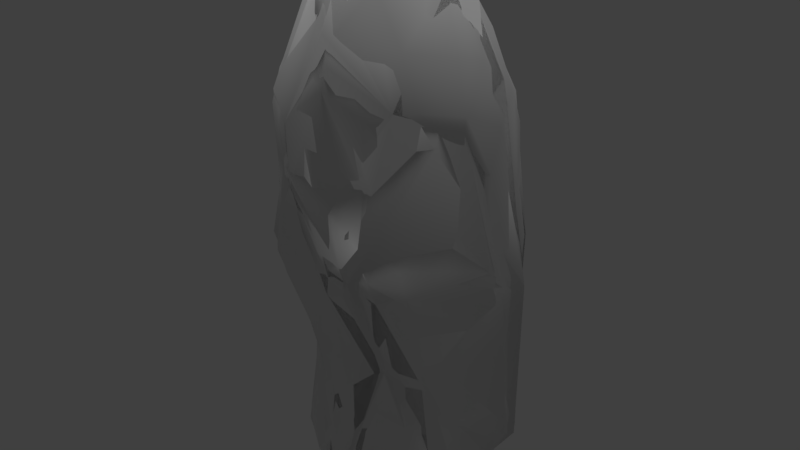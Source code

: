# Source: pacific_rock_tower_1.blend  (saved by Blender 2.78.0; exported with 4.5.12 LTS)
import bpy
from mathutils import Matrix  # noqa: F401  (used for matrix-valued properties, if any)

bpy.ops.wm.read_factory_settings(use_empty=True)
scene = bpy.context.scene
scene.name = 'Scene'

# ---- collections
col_collection_1 = bpy.data.collections.new('Collection 1'); scene.collection.children.link(col_collection_1)

# ---- materials (node trees are filled in below, after node groups)
mat_base_rock_main = bpy.data.materials.new('base_rock_main')
mat_base_rock_main.alpha_threshold = 0.0
mat_base_rock_main.use_transparent_shadow = False
mat_base_rock_main.roughness = 0.5
mat_base_rock_main.specular_intensity = 0.0

# ---- material node trees

# ---- world
world_world = bpy.data.worlds.new('World'); scene.world = world_world
world_world.color = (0.05088, 0.05088, 0.05088)
world_world.use_sun_shadow = False
world_world.sun_shadow_jitter_overblur = 0.0
world_world.cycles.sampling_method = 'MANUAL'

# ---- lights
light_hemi = bpy.data.lights.new('Hemi', 'SUN')
light_hemi.transmission_factor = 0.0
light_hemi.angle = 0.1993
light_hemi.energy = 1.0
light_hemi.shadow_buffer_clip_start = 0.5
light_hemi.shadow_soft_size = 0.1
light_hemi.shadow_cascade_max_distance = 1000.0

# ---- meshes
me_towerone400_004 = bpy.data.meshes.new('towerone400.004')
me_towerone400_004.from_pydata([(0.04904, 1.745, -0.1346), (-0.3282, -1.396, -0.3553), (-1.665, -0.3579, -0.4183), (1.436, 0.8194, -0.02276), (0.6848, 1.384, 5.051), (0.2526, -1.848, 3.377), (-1.748, -0.8859, 2.887), (1.603, 0.5134, 2.507), (0.9914, -0.4676, 6.862), (-0.8764, 1.225, 3.242), (0.4033, 0.2957, -0.8183), (0.08286, -1.659, 6.356), (0.7963, -1.586, 2.96), (-1.13, -0.6821, 1.215), (0.7854, -0.9659, -0.6167), (-0.6674, -1.598, 5.069), (1.411, 0.1613, 5.623), (-0.02266, 1.709, 1.32), (-1.759, 0.8387, -0.1298), (-1.094, -0.6597, 6.564), (-0.1485, 1.267, 5.474), (0.8044, 0.02455, 6.985), (0.4824, -1.265, 1.605), (1.349, -0.2584, -0.4434), (0.5593, -1.373, 4.323), (-1.708, 1.049, 0.1145), (1.417, -0.6427, 5.17), (1.253, 1.101, 3.053), (-1.802, -0.0495, 3.036), (-1.404, 0.2664, 1.105), (-0.8473, 1.301, 1.968), (-1.685, -0.7565, 4.941), (-0.9487, 0.7727, 4.539), (0.02234, -1.202, 7.227), (-0.2637, 1.488, -0.5029), (1.162, -0.8448, -0.2461), (-0.01358, 1.454, 3.912), (-0.6873, -1.546, 4.165), (-0.7671, 1.426, 0.8399), (1.656, -0.01704, 2.832), (-0.3274, -1.215, 0.8474), (-1.661, -0.769, 3.723), (-1.295, -0.3734, -0.6919), (0.1793, 0.5336, 6.712), (-0.484, 0.07463, 6.809), (0.9484, -0.8245, 1.371), (0.838, -1.287, 5.451), (0.1537, -1.44, -0.262), (-0.9117, 0.5153, -0.6996), (0.7002, 1.375, 3.601), (1.603, 0.3055, 0.1827), (-0.007252, -1.643, 2.867)], [], [(32, 31, 19), (14, 10, 23), (37, 6, 51), (43, 21, 4), (34, 0, 3), (30, 38, 29), (1, 40, 13), (19, 44, 32), (30, 36, 17), (34, 48, 18), (39, 50, 3), (12, 51, 22), (29, 2, 13), (6, 29, 13), (10, 14, 1), (15, 37, 11), (26, 7, 16), (25, 34, 18), (17, 7, 3), (18, 2, 25), (18, 48, 42), (19, 31, 11), (16, 8, 26), (50, 10, 3), (5, 12, 24), (17, 0, 38), (17, 38, 30), (46, 24, 26), (7, 26, 39), (7, 17, 27), (30, 9, 36), (2, 42, 1), (15, 11, 31), (16, 4, 21), (28, 32, 9), (44, 19, 33), (11, 33, 19), (21, 33, 8), (46, 33, 11), (41, 6, 37), (25, 29, 38), (29, 25, 2), (14, 47, 1), (24, 12, 39), (24, 11, 37), (38, 0, 25), (43, 20, 44), (20, 32, 44), (37, 51, 5), (18, 42, 2), (6, 13, 51), (0, 34, 25), (20, 43, 4), (7, 27, 16), (22, 47, 35), (33, 46, 8), (45, 23, 50), (23, 45, 35), (21, 8, 16), (13, 2, 1), (11, 24, 46), (37, 15, 41), (17, 36, 49), (0, 17, 3), (47, 22, 40), (40, 1, 47), (22, 51, 13), (29, 28, 30), (30, 28, 9), (34, 10, 48), (49, 4, 27), (39, 26, 24), (21, 43, 44), (50, 23, 10), (41, 28, 6), (50, 39, 45), (12, 22, 45), (12, 45, 39), (28, 29, 6), (22, 35, 45), (5, 51, 12), (16, 27, 4), (35, 14, 23), (47, 14, 35), (32, 20, 36), (9, 32, 36), (42, 48, 10), (1, 42, 10), (3, 7, 39), (4, 49, 36), (41, 15, 31), (24, 37, 5), (26, 8, 46), (17, 49, 27), (3, 10, 34), (4, 36, 20), (13, 40, 22), (32, 28, 31), (31, 28, 41), (21, 44, 33)])
me_towerone400_004.polygons.foreach_set('use_smooth', [True] * 100)
_uv = me_towerone400_004.uv_layers.new(name='geom-towerone400-map1')
_uv.uv.foreach_set('vector', [0.1229, 1.046, 0.4529, 0.9743, 0.5964, 1.241, 0.4781, -0.3499, 0.8238, -0.5491, 0.6557, -0.3162, 0.6069, 0.7963, 0.3411, 0.5982, 0.552, 0.4438, 1.529, 0.9698, 1.361, 1.066, 1.409, 0.4838, 1.035, -0.5845, 1.065, -0.4694, 0.858, -0.2912, -0.1479, 0.5659, -0.2659, 0.3777, 0.04375, 0.3303, 0.2709, -0.1081, 0.3687, 0.1067, 0.244, 0.248, 0.5964, 1.241, 0.3971, 1.347, 0.1229, 1.046, -0.1479, 0.5659, -0.1455, 0.9948, -0.29, 0.6157, -0.4711, 0.1527, -0.322, 0.04096, -0.1667, 0.1504, 0.9453, 0.2742, 0.7642, -0.1839, 0.858, -0.2912, 0.7211, 0.383, 0.552, 0.4438, 0.5865, 0.1841, 0.04375, 0.3303, -0.02806, -0.04767, 0.244, 0.248, 0.3411, 0.5982, 0.04375, 0.3303, 0.244, 0.248, 0.222, -0.4824, 0.3913, -0.3425, 0.2709, -0.1081, 0.6587, 0.9431, 0.6069, 0.7963, 0.8675, 1.117, 1.09, 0.7309, 1.019, 0.1409, 1.246, 0.7404, -0.1595, 0.2328, -0.4711, 0.1527, -0.1667, 0.1504, 1.21, -0.2334, 1.019, 0.1409, 0.858, -0.2912, -0.1667, 0.1504, -0.02806, -0.04767, -0.1595, 0.2328, -0.1667, 0.1504, -0.322, 0.04096, -0.1624, -0.1006, 0.5964, 1.241, 0.4529, 0.9743, 0.8675, 1.117, 1.246, 0.7404, 1.239, 1.058, 1.09, 0.7309, 0.7642, -0.1839, 0.8238, -0.5491, 0.858, -0.2912, 0.6525, 0.528, 0.7211, 0.383, 0.8437, 0.6892, -0.4169, 0.4099, -0.4754, 0.2577, -0.2659, 0.3777, -0.29, 0.6157, -0.2659, 0.3777, -0.1479, 0.5659, 0.9651, 0.856, 0.8437, 0.6892, 1.09, 0.7309, 1.019, 0.1409, 1.09, 0.7309, 0.9453, 0.2742, 1.019, 0.1409, 1.21, -0.2334, 1.159, 0.1976, -0.1479, 0.5659, -0.04688, 0.8084, -0.1455, 0.9948, -0.02806, -0.04767, 0.04479, -0.2132, 0.2709, -0.1081, 0.6587, 0.9431, 0.8675, 1.117, 0.4529, 0.9743, 1.246, 0.7404, 1.409, 0.4838, 1.361, 1.066, 0.1808, 0.6659, 0.1229, 1.046, -0.04688, 0.8084, 0.5568, 1.421, 0.5964, 1.241, 0.7951, 1.494, 0.8675, 1.117, 0.7951, 1.494, 0.5964, 1.241, 0.3309, 1.744, 0.7231, 1.541, 0.4363, 1.842, 0.9651, 0.856, 1.059, 1.195, 0.8675, 1.117, 0.3857, 0.7624, 0.3411, 0.5982, 0.6069, 0.7963, -0.1595, 0.2328, 0.04375, 0.3303, -0.2659, 0.3777, 0.04375, 0.3303, -0.1595, 0.2328, -0.02806, -0.04767, 0.3913, -0.3425, 0.3857, -0.1646, 0.2709, -0.1081, 0.8437, 0.6892, 0.7211, 0.383, 0.9453, 0.2742, 0.8437, 0.6892, 0.8675, 1.117, 0.6069, 0.7963, -0.2659, 0.3777, -0.4754, 0.2577, -0.1595, 0.2328, 0.2427, 1.473, 0.07752, 1.239, 0.3971, 1.347, 0.07752, 1.239, 0.1229, 1.046, 0.3971, 1.347, 0.6069, 0.7963, 0.552, 0.4438, 0.6525, 0.528, -0.1667, 0.1504, -0.1624, -0.1006, -0.02806, -0.04767, 0.3411, 0.5982, 0.244, 0.248, 0.552, 0.4438, -0.4754, 0.2577, -0.4711, 0.1527, -0.1595, 0.2328, 0.07752, 1.239, 0.2427, 1.473, -0.09485, 1.279, 1.019, 0.1409, 1.159, 0.1976, 1.246, 0.7404, 0.5865, 0.1841, 0.3857, -0.1646, 0.5413, -0.2267, 1.059, 1.195, 0.9651, 0.856, 1.239, 1.058, 0.7009, 0.08319, 0.6557, -0.3162, 0.7642, -0.1839, 0.6557, -0.3162, 0.7009, 0.08319, 0.5413, -0.2267, 1.361, 1.066, 1.239, 1.058, 1.246, 0.7404, 0.244, 0.248, -0.02806, -0.04767, 0.2709, -0.1081, 0.8675, 1.117, 0.8437, 0.6892, 0.9651, 0.856, 0.6069, 0.7963, 0.6587, 0.9431, 0.3857, 0.7624, 1.21, -0.2334, 1.443, 0.2751, 1.307, 0.2394, 1.065, -0.4694, 1.21, -0.2334, 0.858, -0.2912, 0.3857, -0.1646, 0.5865, 0.1841, 0.3687, 0.1067, 0.3687, 0.1067, 0.2709, -0.1081, 0.3857, -0.1646, 0.5865, 0.1841, 0.552, 0.4438, 0.244, 0.248, 0.04375, 0.3303, 0.1808, 0.6659, -0.1479, 0.5659, -0.1479, 0.5659, 0.1808, 0.6659, -0.04688, 0.8084, 0.03714, -0.5317, 0.222, -0.4824, 0.02001, -0.3633, 1.307, 0.2394, 1.409, 0.4838, 1.159, 0.1976, 0.9453, 0.2742, 1.09, 0.7309, 0.8437, 0.6892, 0.3309, 1.744, 0.2427, 1.473, 0.5568, 1.421, 0.7642, -0.1839, 0.6557, -0.3162, 0.8238, -0.5491, 0.3857, 0.7624, 0.1808, 0.6659, 0.3411, 0.5982, 0.7642, -0.1839, 0.9453, 0.2742, 0.7009, 0.08319, 0.7211, 0.383, 0.5865, 0.1841, 0.7009, 0.08319, 0.7211, 0.383, 0.7009, 0.08319, 0.9453, 0.2742, 0.1808, 0.6659, 0.04375, 0.3303, 0.3411, 0.5982, 0.5865, 0.1841, 0.5413, -0.2267, 0.7009, 0.08319, 0.6525, 0.528, 0.552, 0.4438, 0.7211, 0.383, 1.246, 0.7404, 1.159, 0.1976, 1.409, 0.4838, 0.5413, -0.2267, 0.4781, -0.3499, 0.6557, -0.3162, 0.3857, -0.1646, 0.4781, -0.3499, 0.5413, -0.2267, 0.1229, 1.046, 0.07752, 1.239, -0.1455, 0.9948, -0.04688, 0.8084, 0.1229, 1.046, -0.1455, 0.9948, 0.04479, -0.2132, 0.02001, -0.3633, 0.222, -0.4824, 0.2709, -0.1081, 0.04479, -0.2132, 0.222, -0.4824, 0.858, -0.2912, 1.019, 0.1409, 0.9453, 0.2742, 1.409, 0.4838, 1.307, 0.2394, 1.443, 0.2751, 0.3857, 0.7624, 0.6587, 0.9431, 0.4529, 0.9743, 0.8437, 0.6892, 0.6069, 0.7963, 0.6525, 0.528, 1.09, 0.7309, 1.239, 1.058, 0.9651, 0.856, 1.21, -0.2334, 1.307, 0.2394, 1.159, 0.1976, 0.858, -0.2912, 0.8238, -0.5491, 1.035, -0.5845, -0.09485, 1.279, -0.1455, 0.9948, 0.07752, 1.239, 0.244, 0.248, 0.3687, 0.1067, 0.5865, 0.1841, 0.1229, 1.046, 0.1808, 0.6659, 0.4529, 0.9743, 0.4529, 0.9743, 0.1808, 0.6659, 0.3857, 0.7624, 0.3309, 1.744, 0.5568, 1.421, 0.7951, 1.494])
me_towerone400_004.materials.append(None)
me_towerone400_004.use_remesh_preserve_volume = False
me_towerone400_004.use_remesh_preserve_attributes = False
me_towerone400_004.use_mirror_vertex_groups = False
me_towerone400_004.update()
me_towerone400_002 = bpy.data.meshes.new('towerone400.002')
me_towerone400_002.from_pydata([(-0.05613, 1.753, -0.2806), (-0.02025, -1.469, -0.3135), (-1.651, -0.2923, -0.5765), (1.611, 0.5295, 0.1026), (0.5002, 1.446, 5.035), (1.095, -0.1339, 6.921), (-0.8405, 1.315, 2.464), (0.4033, 0.2957, -0.8183), (-0.006408, -1.447, 7.11), (1.729, 0.3979, 2.701), (-1.082, -0.7585, 1.336), (1.102, -0.7628, -0.5968), (-0.1559, 1.678, 1.215), (-0.8953, -0.6421, 6.882), (-0.2486, 0.994, 6.098), (0.642, -1.249, 1.666), (1.219, -0.9651, 5.003), (-1.77, 0.9478, -0.046), (-1.893, -0.5866, 2.98), (-1.415, 0.271, 1.08), (-1.623, -0.8417, 5.094), (-0.7395, -1.561, 4.415), (0.5451, -1.834, 3.278)], [], [(14, 20, 13), (21, 18, 22), (14, 5, 4), (6, 12, 19), (6, 4, 12), (0, 2, 17), (19, 2, 10), (18, 19, 10), (7, 11, 1), (16, 9, 5), (12, 9, 3), (13, 20, 8), (21, 8, 20), (18, 14, 6), (17, 19, 12), (19, 17, 2), (16, 8, 21), (12, 0, 17), (3, 11, 7), (18, 10, 22), (15, 1, 11), (8, 16, 5), (3, 15, 11), (10, 2, 1), (0, 12, 3), (15, 22, 10), (19, 18, 6), (0, 7, 2), (16, 22, 9), (5, 14, 13), (3, 9, 15), (22, 15, 9), (5, 9, 4), (6, 14, 4), (1, 2, 7), (18, 21, 20), (16, 21, 22), (12, 4, 9), (3, 7, 0), (10, 1, 15), (14, 18, 20), (5, 13, 8)])
me_towerone400_002.polygons.foreach_set('use_smooth', [True] * 42)
_uv = me_towerone400_002.uv_layers.new(name='geom-towerone400-map1')
_uv.uv.foreach_set('vector', [0.1688, 1.311, 0.4882, 0.9955, 0.5467, 1.289, 0.6212, 0.8366, 0.2856, 0.6274, 0.7062, 0.4826, 1.529, 0.9698, 1.288, 1.027, 1.414, 0.464, -0.1088, 0.6598, -0.3981, 0.4059, 0.03961, 0.3258, -0.1088, 0.6598, -0.09174, 1.257, -0.287, 0.586, -0.4757, 0.2268, -0.07313, -0.05676, -0.1666, 0.1716, 0.03961, 0.3258, -0.009423, -0.09948, 0.2691, 0.2731, 0.2856, 0.6274, 0.03961, 0.3258, 0.2691, 0.2731, 0.222, -0.4824, 0.3913, -0.3425, 0.3271, -0.1338, 1.011, 0.7405, 0.9872, 0.2102, 1.288, 1.027, 1.195, -0.2521, 0.9872, 0.2102, 0.794, -0.2333, 0.5467, 1.289, 0.4882, 0.9955, 0.8094, 1.414, 0.6212, 0.8366, 0.8094, 1.414, 0.4882, 0.9955, 0.2856, 0.6274, 0.1688, 1.311, -0.1088, 0.6598, -0.1666, 0.1716, 0.03961, 0.3258, -0.3981, 0.4059, 0.03961, 0.3258, -0.1666, 0.1716, -0.009423, -0.09948, 1.011, 0.7405, 0.8094, 1.414, 0.6212, 0.8366, -0.3981, 0.4059, -0.4757, 0.2268, -0.1666, 0.1716, 0.794, -0.2333, 0.5385, -0.3168, 0.6859, -0.4811, 0.2856, 0.6274, 0.2691, 0.2731, 0.7062, 0.4826, 0.603, 0.1695, 0.3271, -0.1338, 0.5385, -0.3168, 1.021, 1.176, 1.011, 0.7405, 1.288, 1.027, 0.794, -0.2333, 0.603, 0.1695, 0.5385, -0.3168, 0.2691, 0.2731, -0.009423, -0.09948, 0.3271, -0.1338, 1.054, -0.503, 1.195, -0.2521, 0.794, -0.2333, 0.603, 0.1695, 0.7062, 0.4826, 0.2691, 0.2731, 0.03961, 0.3258, 0.2856, 0.6274, -0.1088, 0.6598, 0.03714, -0.5317, 0.222, -0.4824, -0.009423, -0.09948, 1.011, 0.7405, 0.7062, 0.4826, 0.9872, 0.2102, 0.3896, 1.799, 0.1688, 1.311, 0.582, 1.307, 0.794, -0.2333, 0.9872, 0.2102, 0.603, 0.1695, 0.7062, 0.4826, 0.603, 0.1695, 0.9872, 0.2102, 1.288, 1.027, 0.9872, 0.2102, 1.414, 0.464, -0.1088, 0.6598, 0.1688, 1.311, -0.09174, 1.257, 0.3271, -0.1338, -0.009423, -0.09948, 0.222, -0.4824, 0.2856, 0.6274, 0.6212, 0.8366, 0.4882, 0.9955, 1.011, 0.7405, 0.6212, 0.8366, 0.7062, 0.4826, 1.195, -0.2521, 1.414, 0.464, 0.9872, 0.2102, 0.794, -0.2333, 0.8238, -0.5491, 1.054, -0.503, 0.2691, 0.2731, 0.3271, -0.1338, 0.603, 0.1695, 0.1688, 1.311, 0.2856, 0.6274, 0.4882, 0.9955, 0.3896, 1.799, 0.582, 1.307, 0.8094, 1.414])
me_towerone400_002.materials.append(mat_base_rock_main)
me_towerone400_002.use_remesh_preserve_volume = False
me_towerone400_002.use_remesh_preserve_attributes = False
me_towerone400_002.use_mirror_vertex_groups = False
me_towerone400_002.update()
me_towerone400_001 = bpy.data.meshes.new('towerone400.001')
me_towerone400_001.from_pydata([(-0.202, -1.151, 7.188), (0.1893, 1.719, 0.03614), (-0.3282, -1.396, -0.3553), (-1.732, -0.1357, -0.3678), (1.438, 0.8073, -0.04241), (0.4353, 1.453, 4.985), (0.2526, -1.848, 3.377), (-1.823, -0.6497, 3.01), (1.603, 0.5134, 2.507), (0.9914, -0.4676, 6.862), (-0.8764, 1.225, 3.242), (-1.421, 0.1362, 1.332), (0.4033, 0.2957, -0.8183), (0.171, -1.681, 5.971), (1.597, -0.2128, 3.063), (0.7963, -1.586, 2.96), (-1.113, -0.8499, 1.592), (0.7854, -0.9659, -0.6167), (-0.6674, -1.598, 5.069), (1.411, 0.1613, 5.623), (-0.03184, 1.729, 1.419), (-1.759, 0.8387, -0.1298), (-1.094, -0.6597, 6.564), (-1.71, -0.625, 4.604), (-0.1485, 1.267, 5.474), (0.8044, 0.02455, 6.985), (0.4824, -1.265, 1.605), (1.479, -0.04686, -0.1872), (0.5123, -1.373, 4.364), (-1.344, 1.273, 0.1212), (1.417, -0.6427, 5.17), (1.253, 1.101, 3.053), (-1.802, -0.0495, 3.036), (-1.483, 0.3822, 0.8284), (-0.8473, 1.301, 1.968), (-1.395, -0.6652, -0.3629), (-1.533, -0.9459, 5.129), (0.9274, 1.171, 5.079), (-0.9487, 0.7727, 4.539), (-1.211, -0.5747, 0.9768), (0.2829, -1.073, 7.171), (-1.559, -1.009, 2.697), (-0.2637, 1.488, -0.5029), (-1.734, 0.777, 0.2779), (1.162, -0.8448, -0.2461), (-0.01358, 1.454, 3.912), (-0.6873, -1.546, 4.165), (-0.7671, 1.426, 0.8399), (1.569, 0.2513, 1.719), (-0.5679, 0.4691, 6.207), (-0.113, 1.708, -0.2301), (-0.3274, -1.215, 0.8474), (-1.661, -0.769, 3.723), (-1.295, -0.3734, -0.6919), (0.1793, 0.5336, 6.712), (-0.4105, -0.3261, 6.983), (1.175, -0.2611, -0.6023), (1.383, 0.7502, 0.6435), (0.9484, -0.8245, 1.371), (-0.0112, -1.551, 6.604), (0.838, -1.287, 5.451), (0.1537, -1.44, -0.262), (-0.9117, 0.5153, -0.6996), (0.7002, 1.375, 3.601), (0.6083, -1.683, 3.56), (1.603, 0.3055, 0.1827), (0.1488, 1.556, 0.9296), (-0.007252, -1.643, 2.867)], [], [(38, 23, 22), (17, 12, 56), (46, 41, 67), (54, 25, 37), (42, 50, 4), (34, 47, 33), (2, 51, 39), (29, 21, 43), (49, 55, 54), (22, 49, 38), (34, 45, 20), (42, 62, 21), (36, 22, 23), (48, 65, 57), (15, 67, 26), (33, 3, 39), (7, 11, 16), (12, 17, 2), (18, 46, 13), (37, 63, 5), (30, 8, 19), (29, 42, 21), (66, 8, 57), (21, 3, 43), (21, 62, 53), (22, 36, 59), (0, 40, 25), (19, 9, 30), (65, 12, 4), (6, 15, 64), (50, 47, 1), (66, 1, 47), (20, 47, 34), (60, 28, 30), (8, 30, 14), (8, 20, 31), (33, 11, 34), (34, 10, 45), (3, 35, 39), (35, 53, 2), (59, 18, 13), (18, 59, 36), (19, 37, 25), (32, 38, 10), (16, 41, 7), (55, 22, 0), (59, 0, 22), (25, 40, 9), (60, 40, 13), (52, 41, 46), (1, 57, 4), (43, 33, 47), (33, 43, 3), (17, 61, 2), (56, 27, 44), (64, 15, 14), (28, 13, 46), (47, 50, 29), (54, 24, 49), (24, 38, 49), (46, 67, 6), (47, 20, 66), (52, 7, 41), (53, 35, 3), (21, 53, 3), (22, 55, 49), (27, 56, 12), (65, 4, 57), (39, 16, 11), (41, 16, 67), (50, 42, 29), (37, 5, 54), (24, 54, 5), (8, 31, 19), (26, 61, 44), (40, 59, 13), (40, 60, 9), (58, 27, 65), (27, 58, 44), (25, 9, 19), (47, 29, 43), (39, 35, 2), (13, 28, 60), (46, 18, 52), (20, 45, 63), (1, 66, 57), (61, 26, 51), (51, 2, 61), (59, 40, 0), (26, 67, 16), (11, 32, 34), (34, 32, 10), (42, 12, 62), (63, 37, 31), (14, 30, 28), (28, 64, 14), (25, 54, 55), (65, 27, 12), (52, 32, 7), (65, 48, 58), (15, 26, 58), (15, 58, 48), (32, 11, 7), (8, 66, 20), (26, 44, 58), (6, 67, 15), (19, 31, 37), (44, 17, 56), (61, 17, 44), (38, 24, 45), (10, 38, 45), (53, 62, 12), (2, 53, 12), (50, 1, 4), (57, 8, 48), (5, 63, 45), (36, 23, 52), (52, 18, 36), (28, 46, 6), (6, 64, 28), (30, 9, 60), (20, 63, 31), (39, 11, 33), (4, 12, 42), (5, 45, 24), (51, 16, 39), (16, 51, 26), (14, 48, 8), (15, 48, 14), (38, 32, 23), (23, 32, 52), (25, 55, 0)])
me_towerone400_001.polygons.foreach_set('use_smooth', [True] * 132)
_uv = me_towerone400_001.uv_layers.new(name='geom-towerone400-map1')
_uv.uv.foreach_set('vector', [0.1229, 1.046, 0.3865, 0.9342, 0.5964, 1.241, 0.4781, -0.3499, 0.8238, -0.5491, 0.6285, -0.3439, 0.6069, 0.7963, 0.3771, 0.5552, 0.552, 0.4438, 1.529, 0.9698, 1.361, 1.066, 1.37, 0.5242, 1.035, -0.5845, 1.065, -0.5077, 0.8564, -0.2946, -0.1479, 0.5659, -0.2659, 0.3777, -0.005926, 0.2769, 0.2709, -0.1081, 0.3687, 0.1067, 0.198, 0.202, -0.2403, 0.2578, -0.1667, 0.1504, -0.1048, 0.2158, 0.2897, 1.306, 0.46, 1.371, 0.2427, 1.473, 0.5964, 1.241, 0.2897, 1.306, 0.1229, 1.046, -0.1479, 0.5659, -0.1455, 0.9948, -0.29, 0.6157, -0.4711, 0.1527, -0.322, 0.04096, -0.1667, 0.1504, 0.5083, 1.008, 0.5964, 1.241, 0.3865, 0.9342, 0.8981, 0.06402, 0.7642, -0.1839, 0.9154, -0.1676, 0.7211, 0.383, 0.552, 0.4438, 0.5865, 0.1841, -0.005926, 0.2769, -0.05587, -0.03058, 0.198, 0.202, 0.3078, 0.638, 0.08556, 0.3752, 0.314, 0.318, 0.222, -0.4824, 0.3913, -0.3425, 0.2709, -0.1081, 0.6587, 0.9431, 0.6069, 0.7963, 0.8668, 1.016, 1.37, 0.5242, 1.307, 0.2394, 1.441, 0.451, 1.09, 0.7309, 1.019, 0.1409, 1.246, 0.7404, -0.2403, 0.2578, -0.4711, 0.1527, -0.1667, 0.1504, 1.144, -0.3147, 1.019, 0.1409, 0.9154, -0.1676, -0.1667, 0.1504, -0.05587, -0.03058, -0.1048, 0.2158, -0.1667, 0.1504, -0.322, 0.04096, -0.1624, -0.1006, 0.5964, 1.241, 0.5083, 1.008, 0.8681, 1.189, 0.7965, 1.416, 0.6262, 1.707, 0.3309, 1.744, 1.246, 0.7404, 1.239, 1.058, 1.09, 0.7309, 0.7642, -0.1839, 0.8238, -0.5491, 0.8564, -0.2946, 0.6525, 0.528, 0.7211, 0.383, 0.7851, 0.5509, -0.4655, 0.2242, -0.2659, 0.3777, -0.487, 0.297, -0.4169, 0.4099, -0.487, 0.297, -0.2659, 0.3777, -0.29, 0.6157, -0.2659, 0.3777, -0.1479, 0.5659, 0.9651, 0.856, 0.8467, 0.6964, 1.09, 0.7309, 1.019, 0.1409, 1.09, 0.7309, 0.9569, 0.326, 1.019, 0.1409, 1.224, -0.2158, 1.159, 0.1976, -0.005926, 0.2769, 0.08556, 0.3752, -0.1479, 0.5659, -0.1479, 0.5659, -0.04688, 0.8084, -0.1455, 0.9948, -0.05587, -0.03058, 0.02244, -0.07871, 0.198, 0.202, 0.02244, -0.07871, 0.04479, -0.2132, 0.2709, -0.1081, 0.8681, 1.189, 0.6587, 0.9431, 0.8668, 1.016, 0.6587, 0.9431, 0.8681, 1.189, 0.5083, 1.008, 1.246, 0.7404, 1.37, 0.5242, 1.361, 1.066, 0.1808, 0.6659, 0.1229, 1.046, -0.04688, 0.8084, 0.314, 0.318, 0.3771, 0.5552, 0.3078, 0.638, 0.5568, 1.421, 0.5964, 1.241, 0.7965, 1.416, 0.8681, 1.189, 0.7965, 1.416, 0.5964, 1.241, 0.3309, 1.744, 0.6262, 1.707, 0.4363, 1.842, 0.9651, 0.856, 1.059, 1.195, 0.8668, 1.016, 0.3857, 0.7624, 0.3771, 0.5552, 0.6069, 0.7963, 1.065, -0.4246, 0.9154, -0.1676, 0.8564, -0.2946, -0.1048, 0.2158, -0.005926, 0.2769, -0.2659, 0.3777, -0.005926, 0.2769, -0.1048, 0.2158, -0.05587, -0.03058, 0.3913, -0.3425, 0.3857, -0.1646, 0.2709, -0.1081, 0.6285, -0.3439, 0.6991, -0.2719, 0.5413, -0.2267, 0.7851, 0.5509, 0.7211, 0.383, 0.9569, 0.326, 0.8467, 0.6964, 0.8668, 1.016, 0.6069, 0.7963, -0.2659, 0.3777, -0.4655, 0.2242, -0.2403, 0.2578, 0.2427, 1.473, 0.07752, 1.239, 0.2897, 1.306, 0.07752, 1.239, 0.1229, 1.046, 0.2897, 1.306, 0.6069, 0.7963, 0.552, 0.4438, 0.6525, 0.528, 1.238, -0.389, 1.224, -0.2158, 1.144, -0.3147, 0.3857, 0.7624, 0.3078, 0.638, 0.3771, 0.5552, 0.04479, -0.2132, 0.02851, -0.132, -0.03572, -0.1486, -0.1667, 0.1504, -0.1624, -0.1006, -0.05587, -0.03058, 0.5964, 1.241, 0.46, 1.371, 0.2897, 1.306, 0.6991, -0.2719, 0.6285, -0.3439, 0.6859, -0.4811, 0.7642, -0.1839, 0.8564, -0.2946, 0.9154, -0.1676, 0.198, 0.202, 0.314, 0.318, 0.08556, 0.3752, 0.3771, 0.5552, 0.314, 0.318, 0.552, 0.4438, -0.4655, 0.2242, -0.4711, 0.1527, -0.2403, 0.2578, -0.1686, 1.308, -0.03484, 1.255, 0.2427, 1.473, 0.07752, 1.239, 0.2427, 1.473, -0.03484, 1.255, 1.019, 0.1409, 1.159, 0.1976, 1.246, 0.7404, 0.5865, 0.1841, 0.3857, -0.1646, 0.5413, -0.2267, 1.059, 1.195, 0.8681, 1.189, 0.8668, 1.016, 1.059, 1.195, 0.9651, 0.856, 1.239, 1.058, 0.7009, 0.08319, 0.6991, -0.2719, 0.7642, -0.1839, 0.6991, -0.2719, 0.7009, 0.08319, 0.5413, -0.2267, 1.361, 1.066, 1.239, 1.058, 1.246, 0.7404, -0.2659, 0.3777, -0.2403, 0.2578, -0.1048, 0.2158, 0.198, 0.202, 0.02244, -0.07871, 0.2709, -0.1081, 0.8668, 1.016, 0.8467, 0.6964, 0.9651, 0.856, 0.6069, 0.7963, 0.6587, 0.9431, 0.3857, 0.7624, 1.224, -0.2158, 1.443, 0.2751, 1.307, 0.2394, 1.065, -0.4246, 1.144, -0.3147, 0.9154, -0.1676, 0.3857, -0.1646, 0.5865, 0.1841, 0.3687, 0.1067, 0.3687, 0.1067, 0.2709, -0.1081, 0.3857, -0.1646, 1.024, 1.444, 0.7934, 1.597, 0.7965, 1.416, 0.5865, 0.1841, 0.552, 0.4438, 0.314, 0.318, 0.08556, 0.3752, 0.1808, 0.6659, -0.1479, 0.5659, -0.1479, 0.5659, 0.1808, 0.6659, -0.04688, 0.8084, 0.03714, -0.5317, 0.222, -0.4824, 0.02001, -0.3633, 1.307, 0.2394, 1.37, 0.5242, 1.159, 0.1976, 0.9569, 0.326, 1.09, 0.7309, 0.8467, 0.6964, 0.8467, 0.6964, 0.7851, 0.5509, 0.9569, 0.326, 0.3309, 1.744, 0.2427, 1.473, 0.5568, 1.421, 0.7642, -0.1839, 0.6991, -0.2719, 0.8238, -0.5491, 0.3857, 0.7624, 0.1808, 0.6659, 0.3078, 0.638, 0.7642, -0.1839, 0.8981, 0.06402, 0.7009, 0.08319, 0.7211, 0.383, 0.5865, 0.1841, 0.7009, 0.08319, 0.7211, 0.383, 0.7009, 0.08319, 0.8981, 0.06402, 0.1808, 0.6659, 0.08556, 0.3752, 0.3078, 0.638, 1.019, 0.1409, 1.144, -0.3147, 1.224, -0.2158, 0.5865, 0.1841, 0.5413, -0.2267, 0.7009, 0.08319, 0.6525, 0.528, 0.552, 0.4438, 0.7211, 0.383, 1.246, 0.7404, 1.159, 0.1976, 1.37, 0.5242, 0.5413, -0.2267, 0.4781, -0.3499, 0.6285, -0.3439, 0.3857, -0.1646, 0.4781, -0.3499, 0.5413, -0.2267, 0.1229, 1.046, 0.07752, 1.239, -0.1455, 0.9948, -0.04688, 0.8084, 0.1229, 1.046, -0.1455, 0.9948, 0.04479, -0.2132, 0.02001, -0.3633, 0.222, -0.4824, 0.2709, -0.1081, 0.04479, -0.2132, 0.222, -0.4824, 1.065, -0.5077, 1.065, -0.4246, 0.8564, -0.2946, 0.9154, -0.1676, 1.019, 0.1409, 0.8981, 0.06402, 1.441, 0.451, 1.307, 0.2394, 1.443, 0.2751, 0.5083, 1.008, 0.3865, 0.9342, 0.3857, 0.7624, 0.3857, 0.7624, 0.6587, 0.9431, 0.5083, 1.008, 0.8467, 0.6964, 0.6069, 0.7963, 0.6525, 0.528, 0.6525, 0.528, 0.7851, 0.5509, 0.8467, 0.6964, 1.09, 0.7309, 1.239, 1.058, 0.9651, 0.856, 1.224, -0.2158, 1.307, 0.2394, 1.159, 0.1976, 0.198, 0.202, 0.08556, 0.3752, -0.005926, 0.2769, 0.8564, -0.2946, 0.8238, -0.5491, 1.035, -0.5845, -0.03484, 1.255, -0.1455, 0.9948, 0.07752, 1.239, 0.3687, 0.1067, 0.314, 0.318, 0.198, 0.202, 0.314, 0.318, 0.3687, 0.1067, 0.5865, 0.1841, 0.9569, 0.326, 0.8981, 0.06402, 1.019, 0.1409, 0.7211, 0.383, 0.8981, 0.06402, 0.9569, 0.326, 0.1229, 1.046, 0.1808, 0.6659, 0.3865, 0.9342, 0.3865, 0.9342, 0.1808, 0.6659, 0.3857, 0.7624, 0.3309, 1.744, 0.5568, 1.421, 0.7965, 1.416])
me_towerone400_001.materials.append(mat_base_rock_main)
me_towerone400_001.use_remesh_preserve_volume = False
me_towerone400_001.use_remesh_preserve_attributes = False
me_towerone400_001.use_mirror_vertex_groups = False
me_towerone400_001.update()
me_towerone400 = bpy.data.meshes.new('towerone400')
me_towerone400.from_pydata([(-0.2696, -1.206, 7.101), (0.07591, 1.721, 0.119), (-0.1757, -1.412, -0.3201), (-1.648, -0.2586, -0.4332), (1.552, 0.6122, 0.1209), (0.2555, 1.415, 5.14), (0.02541, -1.797, 3.523), (-1.768, -0.7548, 3.129), (1.533, 0.5696, 2.622), (0.9633, -0.451, 6.877), (-1.007, 1.114, 2.954), (-1.448, -0.005514, 1.492), (0.2356, 0.6609, -0.772), (0.08524, -1.702, 5.672), (1.577, -0.2388, 3.14), (0.8724, -1.444, 2.793), (-0.9846, -0.9281, 1.597), (0.8793, -0.9059, -0.5983), (-0.8917, -1.489, 4.917), (1.323, 0.5083, 5.372), (-0.02989, 1.723, 1.427), (-1.766, 0.7307, -0.1521), (-1.114, -0.6085, 6.424), (-1.674, -0.4817, 4.572), (-0.1482, 1.107, 5.769), (0.6649, 0.02326, 7.027), (0.5845, -1.209, 1.583), (1.401, -0.02857, -0.2701), (0.4288, -1.39, 4.402), (-0.4235, 1.56, -0.3285), (-1.295, 1.283, 0.2508), (1.411, -0.6422, 5.033), (1.066, 1.252, 3.042), (-1.799, -0.1094, 2.906), (-0.4869, 0.1649, -0.7544), (-1.503, 0.2742, 0.7502), (-0.9971, 1.145, 2.17), (0.4951, 1.457, 4.404), (-1.364, -0.663, -0.411), (-0.01821, -1.479, 6.801), (-1.494, -1.015, 4.962), (0.7457, 1.277, 5.111), (-1.244, 0.3823, 4.46), (-1.059, -0.7543, 1.149), (0.9071, 0.0358, 6.816), (-0.7003, -1.005, 6.817), (0.447, -0.9016, 7.12), (-1.493, -1.067, 2.828), (-0.2783, 1.047, -0.6746), (1.175, 1.014, -0.07282), (-1.702, 0.8742, 0.2149), (0.9706, -0.985, -0.287), (0.02967, 1.454, 4.578), (1.417, -0.2544, -0.171), (-1.746, 0.1636, 0.01462), (0.6803, -1.671, 3.238), (-0.2742, -1.544, 4.176), (-0.4256, 1.53, 0.8179), (1.548, 0.08039, 1.945), (1.645, 0.1942, 2.856), (-0.711, 0.5347, 5.823), (0.2162, -1.784, 3.129), (0.008533, 1.532, 2.881), (0.06915, 1.654, -0.2153), (-0.7452, 1.282, 3.31), (-0.2691, -1.342, 0.3097), (0.08668, 1.688, 1.302), (-1.603, -0.8443, 3.653), (-1.34, -0.266, -0.6608), (1.372, 0.8853, 3.162), (-0.4895, 1.416, 2.514), (0.0788, 0.3134, 6.844), (-0.575, -0.3933, 6.899), (1.199, -0.3275, -0.5601), (1.474, 0.6168, 0.6137), (0.5493, 0.05144, -0.7617), (-1.642, 1.01, -0.05177), (-1.328, -0.3178, 1.121), (-1.419, -0.9285, 2.282), (-0.3584, 1.669, -0.0424), (0.2451, 1.027, 5.955), (1.483, 0.04115, 5.045), (-1.617, -0.03323, 3.862), (0.3687, -1.293, -0.4147), (0.1365, -1.602, 6.299), (1.26, -0.5801, 6.061), (1.126, -0.5837, 0.8387), (-0.4897, -1.255, 6.343), (1.438, -0.6325, 5.369), (1.34, -0.1865, 5.956), (-0.9456, 1.293, 0.8259), (-0.7307, -1.161, -0.3283), (0.5605, -1.475, 5.332), (-0.2689, 1.254, 5.161), (-0.8835, -1.45, 4.352), (0.3534, 1.539, 2.104), (0.4505, -1.129, 6.887), (0.871, 1.116, 0.6527), (-1.717, -0.6784, 4.284), (0.5143, -1.262, 0.9679), (0.1423, -1.418, 0.08853), (-1.281, 0.7769, 0.9033), (-0.1396, -1.057, 7.21), (-1.009, -0.2619, -0.7544), (1.497, 0.4831, 1.708), (-0.1985, -1.165, 1.642), (-0.7971, -0.9438, -0.54), (1.417, 0.6447, -0.09349), (-1.604, 0.2684, 2.58), (-1.041, 0.2238, -0.7067), (0.9532, 1.185, 3.739), (0.6737, -1.646, 3.02), (-1.674, -0.469, 3.749), (0.9828, -0.9234, 3.85), (1.495, -0.1602, 4.472), (0.5654, -1.646, 3.701), (-0.2151, -0.3209, 7.029), (1.523, 0.1353, 0.03286), (-0.9649, 0.9994, 3.61), (-1.83, -0.4098, 2.877), (-0.8455, 0.7626, 5.045), (1.606, 0.2657, 0.8101), (0.9379, -0.9462, 1.811), (-1.274, 0.6057, 1.686), (-1.158, -0.641, 0.7367), (-1.466, -0.8775, 5.418), (0.1488, 1.556, 0.9296), (-1.362, 0.8827, -0.3218), (0.9455, -0.9703, 0.7104), (0.3812, -1.806, 3.457), (0.8724, 1.081, 1.739), (-1.304, -0.5452, -0.6061), (-0.1983, -0.7876, -0.5312), (0.01713, -1.637, 2.842), (1.146, 0.9743, 4.751), (1.414, 0.5821, 4.01), (1.05, -0.8422, -0.4659), (-0.4167, -1.624, 5.324), (-0.4349, 1.188, 4.38), (-1.571, 0.2517, 3.319), (-0.1734, 1.491, -0.4592), (-0.1436, -1.495, 6.582), (-1.653, -0.6991, 4.8), (-1.445, -0.5893, 5.553), (0.06216, 0.3081, -0.8257), (1.375, -0.5177, 4.667), (-0.4328, 0.355, 6.457), (0.7066, 1.413, 0.02755), (1.305, 0.7874, 1.487), (-1.336, -0.6824, -0.05345), (-1.639, -0.9221, 2.784), (0.7983, 0.3199, -0.5941), (-1.72, 0.5923, 0.3644), (-0.7639, -0.7397, 6.854), (0.581, 1.403, 3.696), (0.9285, -1.285, 3.361), (0.1155, 1.479, 3.512), (0.07627, -1.186, 7.144), (0.6995, 1.362, 2.1), (-1.79, -0.1419, 3.22), (-1.434, -1.023, 4.282), (-0.9295, 0.7837, -0.5754), (-1.1, 1.367, 0.0176), (-1.408, -0.1631, 0.7533), (-1.749, 0.4448, -0.2981), (-0.8708, 0.8829, 4.092), (-1.616, 0.01305, 2.172), (-0.1186, -1.536, 4.643), (1.18, -0.7982, -0.01228), (0.5689, -1.089, -0.568), (-1.292, -0.4835, 1.522), (1.027, -0.1698, -0.6667), (-0.1302, 1.667, 1.963), (-1.352, -1.045, 2.418), (1.35, 0.8917, 0.2245), (1.024, 0.431, 6.154), (-0.2004, 1.396, 3.968), (0.1079, -1.626, 3.949), (1.017, -1.244, 2.965), (0.7956, -1.064, 6.132), (0.5584, 1.446, 2.938), (-0.602, 1.335, -0.4352), (1.255, 0.8963, 3.807), (-1.423, 0.2226, 1.131), (0.06346, 1.184, -0.6072), (0.1992, -0.8561, 7.188), (-0.01015, 1.378, 5.172), (-0.5889, -1.069, 1.169), (1.598, -0.05262, 2.541), (-0.9764, 1.163, 1.473), (-1.119, 1.127, -0.2688), (1.058, -1.085, 5.458), (-0.2917, -1.219, 0.8227), (-0.1524, -1.632, 5.841), (-0.5799, 1.459, 2.02), (-0.4559, -1.575, 3.554), (0.7799, 0.9443, -0.4145), (1.203, 1.039, 2.637), (-1.626, -0.3355, 4.407), (0.09141, -1.321, 0.6649), (0.3368, -1.358, -0.1443), (-0.2291, 1.696, -0.1755), (0.2001, -0.3233, 7.057)], [], [(120, 23, 143), (92, 28, 113), (17, 75, 171), (94, 47, 133), (80, 175, 41), (184, 63, 196), (189, 90, 101), (154, 32, 180), (86, 122, 26), (133, 105, 26), (91, 65, 124), (30, 76, 50), (97, 130, 148), (122, 86, 121), (92, 191, 179), (146, 72, 71), (143, 60, 120), (70, 62, 172), (166, 33, 108), (173, 133, 47), (131, 103, 106), (181, 161, 190), (157, 39, 96), (125, 143, 142), (104, 121, 74), (88, 81, 89), (111, 133, 26), (155, 113, 28), (35, 54, 163), (119, 11, 170), (26, 105, 199), (75, 169, 132), (137, 167, 13), (137, 193, 87), (134, 110, 37), (114, 59, 81), (162, 29, 190), (126, 130, 97), (21, 54, 152), (127, 161, 68), (22, 125, 87), (102, 116, 72), (159, 82, 139), (160, 98, 67), (80, 24, 71), (93, 138, 120), (102, 185, 202), (89, 85, 88), (200, 99, 100), (128, 168, 53), (117, 151, 107), (121, 117, 4), (129, 55, 115), (6, 56, 94), (79, 57, 1), (63, 184, 140), (126, 1, 57), (172, 57, 194), (92, 113, 145), (59, 114, 14), (130, 66, 158), (8, 69, 135), (78, 150, 119), (112, 82, 159), (132, 144, 75), (140, 184, 48), (35, 123, 36), (77, 11, 183), (33, 139, 108), (70, 64, 62), (37, 5, 41), (176, 156, 64), (3, 149, 163), (38, 131, 106), (84, 92, 179), (87, 193, 84), (94, 160, 67), (18, 87, 125), (135, 182, 134), (19, 41, 175), (82, 165, 118), (118, 165, 138), (192, 187, 43), (170, 78, 119), (9, 44, 25), (80, 25, 44), (72, 153, 102), (141, 0, 45), (202, 185, 9), (179, 96, 84), (67, 47, 94), (173, 47, 150), (144, 48, 12), (109, 103, 68), (12, 196, 107), (147, 97, 174), (50, 101, 90), (35, 152, 54), (168, 136, 53), (169, 83, 2), (52, 5, 37), (186, 52, 93), (86, 117, 121), (73, 53, 136), (163, 54, 3), (54, 164, 3), (155, 178, 14), (111, 26, 15), (28, 13, 167), (129, 177, 56), (194, 57, 90), (57, 79, 162), (14, 188, 59), (14, 178, 188), (104, 148, 8), (8, 135, 59), (71, 24, 146), (93, 120, 60), (94, 195, 6), (111, 129, 61), (180, 156, 154), (156, 52, 154), (63, 1, 147), (79, 1, 63), (10, 64, 36), (118, 139, 82), (2, 65, 91), (200, 100, 2), (158, 66, 95), (57, 20, 126), (119, 7, 112), (67, 7, 47), (131, 38, 3), (127, 68, 3), (32, 154, 110), (32, 69, 197), (90, 189, 194), (36, 64, 70), (80, 71, 25), (72, 116, 71), (72, 22, 153), (22, 72, 146), (27, 171, 75), (53, 73, 27), (74, 174, 97), (121, 4, 74), (107, 151, 12), (144, 12, 75), (3, 164, 127), (21, 50, 76), (77, 170, 11), (149, 124, 163), (16, 78, 170), (173, 16, 133), (201, 63, 140), (79, 29, 162), (41, 5, 80), (24, 80, 5), (59, 135, 81), (89, 81, 19), (198, 112, 98), (198, 23, 42), (136, 51, 83), (99, 200, 51), (96, 39, 84), (141, 87, 84), (96, 179, 9), (89, 9, 85), (86, 53, 117), (53, 86, 128), (87, 141, 45), (45, 22, 87), (145, 14, 114), (31, 191, 92), (175, 89, 19), (44, 9, 89), (90, 30, 50), (30, 90, 57), (106, 91, 38), (124, 149, 91), (92, 84, 13), (13, 28, 92), (24, 93, 60), (24, 186, 93), (94, 56, 137), (94, 18, 160), (172, 62, 180), (95, 66, 20), (96, 9, 46), (96, 46, 157), (1, 126, 97), (97, 147, 1), (142, 98, 160), (98, 23, 198), (99, 51, 128), (199, 99, 26), (199, 105, 192), (65, 2, 100), (101, 152, 35), (101, 35, 189), (39, 157, 0), (45, 0, 102), (106, 103, 34), (34, 103, 109), (59, 58, 104), (8, 59, 104), (105, 133, 16), (105, 187, 192), (106, 34, 132), (2, 91, 106), (117, 107, 4), (4, 107, 49), (123, 108, 36), (36, 108, 10), (48, 144, 109), (161, 181, 48), (110, 134, 182), (182, 32, 110), (55, 111, 15), (129, 111, 55), (98, 112, 67), (112, 7, 67), (14, 145, 113), (113, 155, 14), (114, 88, 31), (88, 114, 81), (28, 115, 155), (115, 177, 129), (25, 71, 116), (9, 25, 202), (53, 27, 117), (117, 27, 151), (64, 10, 118), (138, 64, 118), (112, 159, 119), (119, 33, 166), (42, 23, 120), (165, 120, 138), (58, 121, 104), (121, 58, 122), (15, 26, 122), (178, 122, 58), (183, 11, 123), (166, 11, 119), (124, 43, 77), (65, 43, 124), (142, 40, 125), (125, 40, 18), (130, 126, 66), (20, 66, 126), (127, 164, 76), (190, 76, 162), (26, 128, 86), (128, 26, 99), (56, 6, 129), (61, 129, 6), (197, 69, 8), (8, 148, 130), (3, 68, 131), (68, 103, 131), (2, 132, 169), (106, 132, 2), (133, 195, 94), (61, 133, 111), (37, 41, 134), (134, 41, 19), (19, 135, 134), (19, 81, 135), (136, 17, 73), (83, 17, 136), (87, 18, 137), (94, 137, 18), (138, 93, 52), (64, 138, 176), (10, 108, 139), (118, 10, 139), (48, 181, 140), (140, 29, 201), (39, 141, 84), (39, 0, 141), (98, 142, 23), (23, 142, 143), (22, 60, 143), (22, 143, 125), (34, 109, 144), (132, 34, 144), (92, 145, 31), (114, 31, 145), (22, 146, 60), (60, 146, 24), (174, 49, 147), (63, 147, 49), (148, 74, 97), (74, 148, 104), (149, 38, 91), (3, 38, 149), (119, 150, 7), (7, 150, 47), (151, 27, 75), (75, 12, 151), (152, 50, 21), (152, 101, 50), (153, 22, 45), (102, 153, 45), (154, 37, 110), (37, 154, 52), (115, 55, 155), (178, 155, 55), (62, 156, 180), (156, 62, 64), (102, 157, 46), (157, 102, 0), (197, 158, 32), (32, 158, 95), (159, 33, 119), (33, 159, 139), (40, 142, 160), (160, 18, 40), (161, 109, 68), (109, 161, 48), (162, 76, 30), (162, 30, 57), (35, 163, 77), (77, 163, 124), (21, 76, 164), (54, 21, 164), (42, 165, 82), (42, 120, 165), (11, 166, 123), (108, 123, 166), (137, 56, 167), (167, 56, 28), (128, 51, 168), (136, 168, 51), (83, 169, 17), (169, 75, 17), (170, 77, 43), (43, 16, 170), (171, 73, 17), (73, 171, 27), (57, 172, 20), (20, 172, 95), (150, 78, 173), (78, 16, 173), (174, 74, 4), (49, 174, 4), (89, 175, 44), (44, 175, 80), (176, 52, 156), (138, 52, 176), (28, 56, 177), (177, 115, 28), (178, 15, 122), (55, 15, 178), (85, 9, 179), (88, 85, 179), (172, 180, 95), (95, 180, 32), (29, 181, 190), (181, 29, 140), (135, 69, 182), (69, 32, 182), (123, 35, 183), (77, 183, 35), (184, 12, 48), (196, 12, 184), (46, 185, 102), (185, 46, 9), (5, 186, 24), (5, 52, 186), (187, 16, 43), (16, 187, 105), (188, 58, 59), (178, 58, 188), (189, 36, 194), (36, 189, 35), (190, 127, 76), (190, 161, 127), (179, 191, 88), (31, 88, 191), (192, 43, 65), (192, 65, 100), (193, 137, 13), (84, 193, 13), (70, 194, 36), (172, 194, 70), (61, 6, 195), (195, 133, 61), (196, 49, 107), (49, 196, 63), (130, 197, 8), (158, 197, 130), (42, 82, 198), (198, 82, 112), (99, 199, 100), (100, 199, 192), (51, 200, 83), (2, 83, 200), (29, 79, 201), (63, 201, 79), (116, 202, 25), (202, 116, 102)])
me_towerone400.polygons.foreach_set('use_smooth', [True] * 402)
_uv = me_towerone400.uv_layers.new(name='geom-towerone400-map1')
_uv.uv.foreach_set('vector', [0.1787, 1.114, 0.3494, 0.9702, 0.4579, 1.119, 0.9077, 0.8697, 0.8398, 0.7119, 0.9165, 0.5413, 0.4781, -0.3499, 0.6994, -0.4971, 0.6458, -0.3841, 0.5702, 0.8169, 0.4209, 0.5679, 0.5511, 0.4363, 1.527, 0.7531, 1.369, 0.8307, 1.404, 0.5277, 0.9814, -0.5917, 1.065, -0.5077, 0.9106, -0.451, -0.1306, 0.48, -0.2199, 0.3797, -0.08914, 0.3413, 1.334, 0.2523, 1.197, 0.1746, 1.271, 0.1073, 0.6881, -0.02172, 0.7104, 0.1611, 0.6052, 0.1778, 0.5511, 0.4363, 0.4847, 0.2463, 0.6052, 0.1778, 0.2035, -0.06902, 0.3292, 0.003313, 0.1923, 0.1406, -0.2284, 0.2657, -0.1835, 0.1785, -0.1292, 0.2191, 1.022, -0.2355, 1.074, -0.05345, 0.9794, -0.04094, 0.7104, 0.1611, 0.6881, -0.02172, 0.821, -0.08481, 0.9077, 0.8697, 1.019, 0.8434, 1.047, 0.9843, 0.3039, 1.355, 0.46, 1.371, 0.2913, 1.502, 0.4579, 1.119, 0.2704, 1.239, 0.1787, 1.114, -0.1715, 0.698, -0.243, 0.7864, -0.29, 0.6157, 0.1378, 0.5088, 0.1862, 0.64, 0.08951, 0.6074, 0.3788, 0.4658, 0.5511, 0.4363, 0.4209, 0.5679, 0.04244, -0.1771, 0.0913, -0.2417, 0.1671, -0.1329, -0.4064, 0.1187, -0.322, 0.04096, -0.2908, 0.1459, 0.9991, 1.263, 0.8983, 1.201, 1.047, 1.125, 0.5219, 1.066, 0.4579, 1.119, 0.4185, 0.981, 0.9244, 0.03227, 0.821, -0.08481, 0.8888, -0.1507, 1.116, 0.7711, 1.181, 0.6463, 1.24, 0.8448, 0.6851, 0.4057, 0.5511, 0.4363, 0.6052, 0.1778, 0.8345, 0.4537, 0.9165, 0.5413, 0.8398, 0.7119, 0.0172, 0.259, -0.03187, 0.08836, 0.101, 0.196, 0.2545, 0.6104, 0.1276, 0.3863, 0.2259, 0.3506, 0.6052, 0.1778, 0.4847, 0.2463, 0.4401, 0.04386, 0.2689, -0.4945, 0.3569, -0.3018, 0.2433, -0.2324, 0.7187, 0.9495, 0.7434, 0.8094, 0.8351, 0.9628, 0.7187, 0.9495, 0.794, 1.03, 0.7209, 1.159, 1.293, 0.5163, 1.263, 0.3071, 1.382, 0.3789, 1.09, 0.5565, 0.9957, 0.2475, 1.181, 0.6463, -0.2879, 0.2261, -0.4179, 0.1718, -0.2908, 0.1459, 1.144, -0.3147, 1.074, -0.05345, 1.022, -0.2355, -0.1299, 0.1318, -0.03187, 0.08836, -0.06238, 0.2101, -0.2258, 0.1141, -0.322, 0.04096, -0.1624, -0.1006, 0.5646, 1.218, 0.5219, 1.066, 0.7209, 1.159, 0.7602, 1.473, 0.528, 1.48, 0.585, 1.364, 0.2214, 0.708, 0.2227, 0.8406, 0.1314, 0.7558, 0.4645, 0.8471, 0.3799, 0.8747, 0.4059, 0.7356, 0.06942, 1.367, 0.1267, 1.296, 0.2913, 1.502, 0.0687, 1.177, -0.001461, 1.042, 0.1787, 1.114, 0.7602, 1.473, 0.6919, 1.612, 0.5001, 1.615, 1.24, 0.8448, 1.162, 0.9074, 1.116, 0.7711, 0.4147, -0.15, 0.5428, 0.06056, 0.398, -0.07766, 0.6044, -0.02009, 0.5834, -0.1792, 0.6649, -0.2341, 0.7471, -0.2137, 0.7689, -0.4455, 0.8145, -0.3059, 0.821, -0.08481, 0.7471, -0.2137, 0.8332, -0.2382, 0.7038, 0.5371, 0.7337, 0.4557, 0.7775, 0.5658, 0.6495, 0.5842, 0.6642, 0.7449, 0.5702, 0.8169, -0.4043, 0.2534, -0.3409, 0.3745, -0.487, 0.297, 1.065, -0.5077, 0.9814, -0.5917, 1.051, -0.5824, -0.4169, 0.4099, -0.487, 0.297, -0.3409, 0.3745, -0.29, 0.6157, -0.3409, 0.3745, -0.2016, 0.59, 0.9077, 0.8697, 0.9165, 0.5413, 1.03, 0.6272, 0.9957, 0.2475, 1.09, 0.5565, 0.9637, 0.3418, 1.074, -0.05345, 1.185, -0.235, 1.16, -0.0239, 1.028, 0.1709, 1.125, 0.2457, 1.149, 0.4312, 0.3246, 0.4557, 0.3566, 0.5685, 0.2545, 0.6104, 0.3141, 0.7862, 0.2227, 0.8406, 0.2214, 0.708, 0.2433, -0.2324, 0.1836, -0.4194, 0.2689, -0.4945, 0.03098, -0.5952, 0.09818, -0.5439, 0.07912, -0.4732, 0.0172, 0.259, -0.004767, 0.4678, -0.09066, 0.5941, 0.1627, 0.269, 0.1276, 0.3863, 0.05427, 0.3324, 0.1862, 0.64, 0.1314, 0.7558, 0.08951, 0.6074, -0.1715, 0.698, -0.07738, 0.8232, -0.243, 0.7864, 1.382, 0.3789, 1.462, 0.477, 1.404, 0.5277, -0.09615, 0.9845, -0.1915, 0.9258, -0.07738, 0.8232, -0.06306, -0.0662, 0.0747, 0.00439, 0.101, 0.196, 0.01484, -0.09079, 0.04244, -0.1771, 0.1671, -0.1329, 0.9013, 1.074, 0.9077, 0.8697, 1.047, 0.9843, 0.7209, 1.159, 0.794, 1.03, 0.9013, 1.074, 0.5702, 0.8169, 0.4645, 0.8471, 0.4059, 0.7356, 0.6135, 0.9278, 0.7209, 1.159, 0.5219, 1.066, 1.149, 0.4312, 1.197, 0.3593, 1.293, 0.5163, 1.291, 0.6701, 1.404, 0.5277, 1.369, 0.8307, 0.2227, 0.8406, 0.06462, 0.9545, 0.01458, 0.8607, 0.01458, 0.8607, 0.06462, 0.9545, -0.001461, 1.042, 0.3782, 0.1005, 0.3651, 0.1944, 0.2597, 0.2256, 0.2259, 0.3506, 0.3246, 0.4557, 0.2545, 0.6104, 0.4363, 1.842, 0.337, 1.816, 0.3218, 1.711, 1.527, 0.7531, 1.379, 1.092, 1.319, 1.042, 0.585, 1.364, 0.6402, 1.314, 0.7602, 1.473, 0.8375, 1.172, 0.8358, 1.353, 0.7018, 1.295, 0.5001, 1.615, 0.6919, 1.612, 0.4363, 1.842, 1.047, 0.9843, 1.047, 1.125, 0.9013, 1.074, 0.4059, 0.7356, 0.4209, 0.5679, 0.5702, 0.8169, 0.3788, 0.4658, 0.4209, 0.5679, 0.3566, 0.5685, 0.1836, -0.4194, 0.07912, -0.4732, 0.1839, -0.5404, 0.0418, -0.3171, 0.0913, -0.2417, 0.02212, -0.2168, 0.9121, -0.601, 0.9106, -0.451, 0.8145, -0.3059, 0.9928, -0.3798, 1.022, -0.2355, 0.9098, -0.2572, -0.1292, 0.2191, -0.08914, 0.3413, -0.2199, 0.3797, 0.0172, 0.259, -0.06238, 0.2101, -0.03187, 0.08836, 0.5834, -0.1792, 0.52, -0.2916, 0.6649, -0.2341, 0.3569, -0.3018, 0.3695, -0.2325, 0.3023, -0.1255, 1.492, 0.3849, 1.462, 0.477, 1.382, 0.3789, 0.01376, 1.216, -0.09558, 1.121, 0.0687, 1.177, 0.6881, -0.02172, 0.7471, -0.2137, 0.821, -0.08481, 0.6214, -0.3274, 0.6649, -0.2341, 0.52, -0.2916, 0.101, 0.196, -0.03187, 0.08836, -0.06306, -0.0662, -0.03187, 0.08836, -0.1161, 0.0629, -0.06306, -0.0662, 0.8345, 0.4537, 0.7947, 0.3522, 0.9637, 0.3418, 0.6851, 0.4057, 0.6052, 0.1778, 0.7241, 0.3401, 0.8398, 0.7119, 0.8351, 0.9628, 0.7434, 0.8094, 0.7038, 0.5371, 0.7188, 0.6624, 0.6642, 0.7449, -0.2016, 0.59, -0.3409, 0.3745, -0.2199, 0.3797, -0.3409, 0.3745, -0.4043, 0.2534, -0.2879, 0.2261, 0.9637, 0.3418, 0.9116, 0.2205, 0.9957, 0.2475, 0.9637, 0.3418, 0.7947, 0.3522, 0.9116, 0.2205, 0.9244, 0.03227, 0.9794, -0.04094, 1.028, 0.1709, 1.028, 0.1709, 1.149, 0.4312, 0.9957, 0.2475, 0.2913, 1.502, 0.1267, 1.296, 0.3039, 1.355, 0.0687, 1.177, 0.1787, 1.114, 0.2704, 1.239, 0.5702, 0.8169, 0.5745, 0.6219, 0.6495, 0.5842, 0.6851, 0.4057, 0.7038, 0.5371, 0.6245, 0.4827, 1.271, 0.1073, 1.392, 0.18, 1.334, 0.2523, 1.392, 0.18, 1.492, 0.3849, 1.334, 0.2523, 1.065, -0.5077, 1.079, -0.433, 0.9928, -0.3798, -0.4043, 0.2534, -0.487, 0.297, -0.501, 0.2224, -0.03282, 0.7311, -0.07738, 0.8232, -0.09066, 0.5941, 0.01458, 0.8607, 0.1314, 0.7558, 0.2227, 0.8406, 0.3023, -0.1255, 0.3292, 0.003313, 0.2035, -0.06902, 0.4147, -0.15, 0.398, -0.07766, 0.3023, -0.1255, 1.16, -0.0239, 1.185, -0.235, 1.226, -0.05948, 1.238, -0.389, 1.229, -0.2286, 1.144, -0.3147, 0.2545, 0.6104, 0.3396, 0.6544, 0.3141, 0.7862, 0.4059, 0.7356, 0.3396, 0.6544, 0.4209, 0.5679, 0.04244, -0.1771, 0.02851, -0.132, -0.03572, -0.1486, -0.2258, 0.1141, -0.1624, -0.1006, -0.06306, -0.0662, 1.197, 0.1746, 1.334, 0.2523, 1.263, 0.3071, 1.197, 0.1746, 1.125, 0.2457, 1.116, 0.1212, -0.2199, 0.3797, -0.1306, 0.48, -0.2016, 0.59, -0.09066, 0.5941, -0.07738, 0.8232, -0.1715, 0.698, 1.527, 0.7531, 1.53, 1.031, 1.379, 1.092, 0.585, 1.364, 0.528, 1.48, 0.2913, 1.502, 0.585, 1.364, 0.5502, 1.203, 0.6402, 1.314, 0.5646, 1.218, 0.46, 1.371, 0.3039, 1.355, 0.7089, -0.2828, 0.6458, -0.3841, 0.6859, -0.4811, 0.6649, -0.2341, 0.6214, -0.3274, 0.7089, -0.2828, 0.8888, -0.1507, 0.9098, -0.2572, 1.022, -0.2355, 0.821, -0.08481, 0.8332, -0.2382, 0.8888, -0.1507, 0.8145, -0.3059, 0.7689, -0.4455, 0.9121, -0.601, 0.1836, -0.4194, 0.1839, -0.5404, 0.2689, -0.4945, -0.06306, -0.0662, -0.1161, 0.0629, -0.2258, 0.1141, -0.1299, 0.1318, -0.1292, 0.2191, -0.1835, 0.1785, 0.1627, 0.269, 0.2259, 0.3506, 0.1276, 0.3863, 0.0747, 0.00439, 0.1923, 0.1406, 0.101, 0.196, 0.3435, 0.3071, 0.3246, 0.4557, 0.2259, 0.3506, 0.3788, 0.4658, 0.3435, 0.3071, 0.5511, 0.4363, -0.4425, 0.218, -0.501, 0.2224, -0.5151, 0.1477, -0.4043, 0.2534, -0.4179, 0.1718, -0.2879, 0.2261, -0.1686, 1.308, -0.03484, 1.255, 0.06942, 1.367, 0.1267, 1.296, 0.06942, 1.367, -0.03484, 1.255, 0.9957, 0.2475, 1.149, 0.4312, 1.181, 0.6463, 1.24, 0.8448, 1.181, 0.6463, 1.291, 0.6701, 0.3062, 0.9271, 0.3141, 0.7862, 0.3799, 0.8747, 0.3062, 0.9271, 0.3494, 0.9702, 0.1873, 0.984, 0.52, -0.2916, 0.5009, -0.2225, 0.3695, -0.2325, 0.5428, 0.06056, 0.4147, -0.15, 0.5009, -0.2225, 1.047, 1.125, 0.8983, 1.201, 0.9013, 1.074, 0.8375, 1.172, 0.7209, 1.159, 0.9013, 1.074, 1.047, 1.125, 1.047, 0.9843, 1.241, 1.062, 1.24, 0.8448, 1.241, 1.062, 1.162, 0.9074, 0.6881, -0.02172, 0.6649, -0.2341, 0.7471, -0.2137, 0.6649, -0.2341, 0.6881, -0.02172, 0.6044, -0.02009, 0.7209, 1.159, 0.8375, 1.172, 0.7018, 1.295, 0.7018, 1.295, 0.5646, 1.218, 0.7209, 1.159, 1.03, 0.6272, 0.9637, 0.3418, 1.09, 0.5565, 1.062, 0.7095, 1.019, 0.8434, 0.9077, 0.8697, 1.369, 0.8307, 1.24, 0.8448, 1.291, 0.6701, 1.319, 1.042, 1.241, 1.062, 1.24, 0.8448, -0.2199, 0.3797, -0.2284, 0.2657, -0.1292, 0.2191, -0.2284, 0.2657, -0.2199, 0.3797, -0.3409, 0.3745, 0.1671, -0.1329, 0.2035, -0.06902, 0.01484, -0.09079, 0.1923, 0.1406, 0.0747, 0.00439, 0.2035, -0.06902, 0.9077, 0.8697, 0.9013, 1.074, 0.8351, 0.9628, 0.8351, 0.9628, 0.8398, 0.7119, 0.9077, 0.8697, 0.1267, 1.296, 0.0687, 1.177, 0.2704, 1.239, 0.1267, 1.296, 0.01376, 1.216, 0.0687, 1.177, 0.5702, 0.8169, 0.6642, 0.7449, 0.7187, 0.9495, 0.5702, 0.8169, 0.6135, 0.9278, 0.4645, 0.8471, 1.296, -0.1428, 1.354, 0.04829, 1.271, 0.1073, 1.226, -0.05948, 1.185, -0.235, 1.229, -0.2286, 1.047, 1.125, 1.241, 1.062, 1.12, 1.163, 1.047, 1.125, 1.12, 1.163, 0.9991, 1.263, 1.079, -0.433, 1.144, -0.3147, 1.022, -0.2355, 1.022, -0.2355, 0.9928, -0.3798, 1.079, -0.433, 0.4185, 0.981, 0.3799, 0.8747, 0.4645, 0.8471, 0.3799, 0.8747, 0.3494, 0.9702, 0.3062, 0.9271, 0.5428, 0.06056, 0.5009, -0.2225, 0.6044, -0.02009, 0.4401, 0.04386, 0.5428, 0.06056, 0.6052, 0.1778, 0.4401, 0.04386, 0.4847, 0.2463, 0.3782, 0.1005, 0.3292, 0.003313, 0.3023, -0.1255, 0.398, -0.07766, -0.08914, 0.3413, -0.06238, 0.2101, 0.0172, 0.259, -0.08914, 0.3413, 0.0172, 0.259, -0.1306, 0.48, 1.024, 1.444, 0.8321, 1.527, 0.8358, 1.353, 0.7018, 1.295, 0.8358, 1.353, 0.7602, 1.473, 0.1671, -0.1329, 0.0913, -0.2417, 0.1326, -0.3452, 0.1326, -0.3452, 0.0913, -0.2417, 0.0418, -0.3171, 0.9957, 0.2475, 0.866, 0.1028, 0.9244, 0.03227, 1.028, 0.1709, 0.9957, 0.2475, 0.9244, 0.03227, 0.4847, 0.2463, 0.5511, 0.4363, 0.3435, 0.3071, 0.4847, 0.2463, 0.3651, 0.1944, 0.3782, 0.1005, 0.1671, -0.1329, 0.1326, -0.3452, 0.2433, -0.2324, 0.3023, -0.1255, 0.2035, -0.06902, 0.1671, -0.1329, 0.7471, -0.2137, 0.8145, -0.3059, 0.8332, -0.2382, 0.8332, -0.2382, 0.8145, -0.3059, 0.8995, -0.3423, -0.004767, 0.4678, 0.08951, 0.6074, -0.09066, 0.5941, -0.09066, 0.5941, 0.08951, 0.6074, -0.03282, 0.7311, 0.07912, -0.4732, 0.1836, -0.4194, 0.0418, -0.3171, -8.649e-05, -0.4059, 0.01545, -0.5005, 0.07912, -0.4732, 1.263, 0.3071, 1.293, 0.5163, 1.197, 0.3593, 1.197, 0.3593, 1.197, 0.1746, 1.263, 0.3071, 0.7337, 0.4557, 0.6851, 0.4057, 0.7241, 0.3401, 0.7038, 0.5371, 0.6851, 0.4057, 0.7337, 0.4557, 0.3799, 0.8747, 0.3141, 0.7862, 0.4059, 0.7356, 0.3141, 0.7862, 0.3396, 0.6544, 0.4059, 0.7356, 0.9637, 0.3418, 1.03, 0.6272, 0.9165, 0.5413, 0.9165, 0.5413, 0.8345, 0.4537, 0.9637, 0.3418, 1.09, 0.5565, 1.116, 0.7711, 1.062, 0.7095, 1.116, 0.7711, 1.09, 0.5565, 1.181, 0.6463, 0.8398, 0.7119, 0.7775, 0.5658, 0.8345, 0.4537, 0.7775, 0.5658, 0.7188, 0.6624, 0.7038, 0.5371, 0.3218, 1.711, 0.2913, 1.502, 0.528, 1.48, 0.4363, 1.842, 0.3218, 1.711, 0.5001, 1.615, 0.6649, -0.2341, 0.7089, -0.2828, 0.7471, -0.2137, 0.7471, -0.2137, 0.7089, -0.2828, 0.7689, -0.4455, -0.07738, 0.8232, -0.03282, 0.7311, 0.01458, 0.8607, -0.001461, 1.042, -0.07738, 0.8232, 0.01458, 0.8607, 0.3141, 0.7862, 0.2214, 0.708, 0.2545, 0.6104, 0.2545, 0.6104, 0.1862, 0.64, 0.1378, 0.5088, 0.1873, 0.984, 0.3494, 0.9702, 0.1787, 1.114, 0.06462, 0.9545, 0.1787, 1.114, -0.001461, 1.042, 0.866, 0.1028, 0.821, -0.08481, 0.9244, 0.03227, 0.821, -0.08481, 0.866, 0.1028, 0.7104, 0.1611, 0.7241, 0.3401, 0.6052, 0.1778, 0.7104, 0.1611, 0.7947, 0.3522, 0.7104, 0.1611, 0.866, 0.1028, 0.05427, 0.3324, 0.1276, 0.3863, -0.004767, 0.4678, 0.1378, 0.5088, 0.1276, 0.3863, 0.2545, 0.6104, 0.1923, 0.1406, 0.2597, 0.2256, 0.1627, 0.269, 0.3292, 0.003313, 0.2597, 0.2256, 0.1923, 0.1406, 0.4185, 0.981, 0.5002, 0.9728, 0.5219, 1.066, 0.5219, 1.066, 0.5002, 0.9728, 0.6135, 0.9278, 1.074, -0.05345, 1.144, -0.3147, 1.185, -0.235, 1.229, -0.2286, 1.185, -0.235, 1.144, -0.3147, -0.2258, 0.1141, -0.1161, 0.0629, -0.1835, 0.1785, -0.2908, 0.1459, -0.1835, 0.1785, -0.2879, 0.2261, 0.6052, 0.1778, 0.6044, -0.02009, 0.6881, -0.02172, 0.6044, -0.02009, 0.6052, 0.1778, 0.5428, 0.06056, 0.6642, 0.7449, 0.6495, 0.5842, 0.7038, 0.5371, 0.6245, 0.4827, 0.7038, 0.5371, 0.6495, 0.5842, 1.116, 0.1212, 1.125, 0.2457, 1.028, 0.1709, 1.028, 0.1709, 0.9794, -0.04094, 1.074, -0.05345, -0.03572, -0.1486, 0.02212, -0.2168, 0.04244, -0.1771, 0.02212, -0.2168, 0.0913, -0.2417, 0.04244, -0.1771, 0.3023, -0.1255, 0.2433, -0.2324, 0.3569, -0.3018, 0.1671, -0.1329, 0.2433, -0.2324, 0.3023, -0.1255, 0.5511, 0.4363, 0.5745, 0.6219, 0.5702, 0.8169, 0.6245, 0.4827, 0.5511, 0.4363, 0.6851, 0.4057, 1.382, 0.3789, 1.404, 0.5277, 1.293, 0.5163, 1.293, 0.5163, 1.404, 0.5277, 1.291, 0.6701, 1.291, 0.6701, 1.149, 0.4312, 1.293, 0.5163, 1.291, 0.6701, 1.181, 0.6463, 1.149, 0.4312, 0.52, -0.2916, 0.4781, -0.3499, 0.6214, -0.3274, 0.3695, -0.2325, 0.4781, -0.3499, 0.52, -0.2916, 0.7209, 1.159, 0.6135, 0.9278, 0.7187, 0.9495, 0.5702, 0.8169, 0.7187, 0.9495, 0.6135, 0.9278, -0.001461, 1.042, 0.0687, 1.177, -0.09558, 1.121, -0.07738, 0.8232, -0.001461, 1.042, -0.09615, 0.9845, -0.03282, 0.7311, 0.08951, 0.6074, 0.1314, 0.7558, 0.01458, 0.8607, -0.03282, 0.7311, 0.1314, 0.7558, 0.07912, -0.4732, 0.01545, -0.5005, 0.03098, -0.5952, -0.5151, 0.1477, -0.4179, 0.1718, -0.4425, 0.218, 0.8983, 1.201, 0.8375, 1.172, 0.9013, 1.074, 0.8983, 1.201, 0.8358, 1.353, 0.8375, 1.172, 0.3799, 0.8747, 0.4185, 0.981, 0.3494, 0.9702, 0.3494, 0.9702, 0.4185, 0.981, 0.4579, 1.119, 0.5646, 1.218, 0.2704, 1.239, 0.4579, 1.119, 0.5646, 1.218, 0.4579, 1.119, 0.5219, 1.066, 0.1326, -0.3452, 0.0418, -0.3171, 0.1836, -0.4194, 0.2433, -0.2324, 0.1326, -0.3452, 0.1836, -0.4194, 0.9077, 0.8697, 1.03, 0.6272, 1.062, 0.7095, 1.09, 0.5565, 1.062, 0.7095, 1.03, 0.6272, 0.5646, 1.218, 0.3039, 1.355, 0.2704, 1.239, 0.2704, 1.239, 0.3039, 1.355, 0.1267, 1.296, 0.9098, -0.2572, 0.8995, -0.3423, 0.9928, -0.3798, 1.065, -0.5077, 0.9928, -0.3798, 0.8995, -0.3423, 0.9794, -0.04094, 0.8888, -0.1507, 1.022, -0.2355, 0.8888, -0.1507, 0.9794, -0.04094, 0.9244, 0.03227, 0.0747, 0.00439, 0.01484, -0.09079, 0.2035, -0.06902, -0.06306, -0.0662, 0.01484, -0.09079, 0.0747, 0.00439, 0.2545, 0.6104, 0.3566, 0.5685, 0.3396, 0.6544, 0.3396, 0.6544, 0.3566, 0.5685, 0.4209, 0.5679, 0.7689, -0.4455, 0.7089, -0.2828, 0.6994, -0.4971, 0.6994, -0.4971, 0.9121, -0.601, 0.7689, -0.4455, -0.06238, 0.2101, -0.1292, 0.2191, -0.1299, 0.1318, -0.06238, 0.2101, -0.08914, 0.3413, -0.1292, 0.2191, 0.6402, 1.314, 0.5502, 1.203, 0.7018, 1.295, 0.7602, 1.473, 0.6402, 1.314, 0.7018, 1.295, 1.334, 0.2523, 1.382, 0.3789, 1.263, 0.3071, 1.382, 0.3789, 1.334, 0.2523, 1.492, 0.3849, 0.7775, 0.5658, 0.7337, 0.4557, 0.8345, 0.4537, 0.7947, 0.3522, 0.8345, 0.4537, 0.7337, 0.4557, 1.354, 0.04829, 1.392, 0.18, 1.271, 0.1073, -0.1915, 0.9258, -0.243, 0.7864, -0.07738, 0.8232, 0.7602, 1.473, 0.8321, 1.527, 0.7567, 1.72, 0.8321, 1.527, 0.7602, 1.473, 0.8358, 1.353, 1.116, 0.1212, 1.16, -0.0239, 1.197, 0.1746, 1.197, 0.1746, 1.16, -0.0239, 1.226, -0.05948, 0.2214, 0.708, 0.1862, 0.64, 0.2545, 0.6104, 0.1862, 0.64, 0.2214, 0.708, 0.1314, 0.7558, 0.5002, 0.9728, 0.4185, 0.981, 0.4645, 0.8471, 0.4645, 0.8471, 0.6135, 0.9278, 0.5002, 0.9728, -8.649e-05, -0.4059, 0.0418, -0.3171, 0.02212, -0.2168, 0.0418, -0.3171, -8.649e-05, -0.4059, 0.07912, -0.4732, -0.2879, 0.2261, -0.1835, 0.1785, -0.2284, 0.2657, -0.2879, 0.2261, -0.2284, 0.2657, -0.3409, 0.3745, 0.0172, 0.259, 0.101, 0.196, 0.1627, 0.269, 0.1627, 0.269, 0.101, 0.196, 0.1923, 0.1406, -0.1299, 0.1318, -0.1835, 0.1785, -0.1161, 0.0629, -0.03187, 0.08836, -0.1299, 0.1318, -0.1161, 0.0629, 0.1873, 0.984, 0.06462, 0.9545, 0.2227, 0.8406, 0.1873, 0.984, 0.1787, 1.114, 0.06462, 0.9545, 0.1276, 0.3863, 0.1378, 0.5088, -0.004767, 0.4678, 0.08951, 0.6074, -0.004767, 0.4678, 0.1378, 0.5088, 0.7187, 0.9495, 0.6642, 0.7449, 0.7434, 0.8094, 0.7434, 0.8094, 0.6642, 0.7449, 0.8398, 0.7119, 0.6044, -0.02009, 0.5009, -0.2225, 0.5834, -0.1792, 0.52, -0.2916, 0.5834, -0.1792, 0.5009, -0.2225, 0.3695, -0.2325, 0.3569, -0.3018, 0.4062, -0.3601, 0.3569, -0.3018, 0.2689, -0.4945, 0.4062, -0.3601, 0.2259, 0.3506, 0.1627, 0.269, 0.2597, 0.2256, 0.2597, 0.2256, 0.3435, 0.3071, 0.2259, 0.3506, 0.6458, -0.3841, 0.6214, -0.3274, 0.4781, -0.3499, 0.6214, -0.3274, 0.6458, -0.3841, 0.7089, -0.2828, 1.238, -0.389, 1.296, -0.1428, 1.229, -0.2286, 1.229, -0.2286, 1.296, -0.1428, 1.226, -0.05948, 0.3566, 0.5685, 0.3246, 0.4557, 0.3788, 0.4658, 0.3246, 0.4557, 0.3435, 0.3071, 0.3788, 0.4658, 0.9098, -0.2572, 0.8888, -0.1507, 0.8332, -0.2382, 0.8995, -0.3423, 0.9098, -0.2572, 0.8332, -0.2382, 1.24, 0.8448, 1.369, 0.8307, 1.319, 1.042, 1.319, 1.042, 1.369, 0.8307, 1.527, 0.7531, -0.09615, 0.9845, -0.09558, 1.121, -0.1915, 0.9258, -0.001461, 1.042, -0.09558, 1.121, -0.09615, 0.9845, 0.8398, 0.7119, 0.6642, 0.7449, 0.7188, 0.6624, 0.7188, 0.6624, 0.7775, 0.5658, 0.8398, 0.7119, 0.7947, 0.3522, 0.7241, 0.3401, 0.7104, 0.1611, 0.7337, 0.4557, 0.7241, 0.3401, 0.7947, 0.3522, 1.162, 0.9074, 1.241, 1.062, 1.047, 0.9843, 1.116, 0.7711, 1.162, 0.9074, 1.047, 0.9843, 1.296, -0.1428, 1.271, 0.1073, 1.226, -0.05948, 1.226, -0.05948, 1.271, 0.1073, 1.197, 0.1746, -0.4179, 0.1718, -0.4064, 0.1187, -0.2908, 0.1459, -0.4064, 0.1187, -0.4179, 0.1718, -0.5151, 0.1477, 1.149, 0.4312, 1.125, 0.2457, 1.197, 0.3593, 1.125, 0.2457, 1.197, 0.1746, 1.197, 0.3593, -0.004767, 0.4678, 0.0172, 0.259, 0.05427, 0.3324, 0.1627, 0.269, 0.05427, 0.3324, 0.0172, 0.259, 0.09818, -0.5439, 0.1839, -0.5404, 0.07912, -0.4732, 0.9106, -0.451, 0.9121, -0.601, 0.9814, -0.5917, 0.7567, 1.72, 0.6919, 1.612, 0.7602, 1.473, 0.6919, 1.612, 0.6038, 1.739, 0.4363, 1.842, -0.03484, 1.255, 0.01376, 1.216, 0.1267, 1.296, -0.03484, 1.255, -0.09558, 1.121, 0.01376, 1.216, 0.3651, 0.1944, 0.3435, 0.3071, 0.2597, 0.2256, 0.3435, 0.3071, 0.3651, 0.1944, 0.4847, 0.2463, 0.9116, 0.2205, 0.866, 0.1028, 0.9957, 0.2475, 0.7947, 0.3522, 0.866, 0.1028, 0.9116, 0.2205, -0.1306, 0.48, -0.09066, 0.5941, -0.2016, 0.59, -0.09066, 0.5941, -0.1306, 0.48, 0.0172, 0.259, -0.2908, 0.1459, -0.2258, 0.1141, -0.1835, 0.1785, -0.2908, 0.1459, -0.322, 0.04096, -0.2258, 0.1141, 1.047, 0.9843, 1.019, 0.8434, 1.116, 0.7711, 1.062, 0.7095, 1.116, 0.7711, 1.019, 0.8434, 0.3782, 0.1005, 0.2597, 0.2256, 0.3292, 0.003313, 0.3782, 0.1005, 0.3292, 0.003313, 0.398, -0.07766, 0.794, 1.03, 0.7187, 0.9495, 0.8351, 0.9628, 0.9013, 1.074, 0.794, 1.03, 0.8351, 0.9628, -0.1715, 0.698, -0.2016, 0.59, -0.09066, 0.5941, -0.29, 0.6157, -0.2016, 0.59, -0.1715, 0.698, 0.6245, 0.4827, 0.6495, 0.5842, 0.5745, 0.6219, 0.5745, 0.6219, 0.5511, 0.4363, 0.6245, 0.4827, 0.9106, -0.451, 0.8995, -0.3423, 0.8145, -0.3059, 0.8995, -0.3423, 0.9106, -0.451, 1.065, -0.5077, 1.074, -0.05345, 1.116, 0.1212, 1.028, 0.1709, 1.16, -0.0239, 1.116, 0.1212, 1.074, -0.05345, 0.1873, 0.984, 0.2227, 0.8406, 0.3062, 0.9271, 0.3062, 0.9271, 0.2227, 0.8406, 0.3141, 0.7862, 0.5428, 0.06056, 0.4401, 0.04386, 0.398, -0.07766, 0.398, -0.07766, 0.4401, 0.04386, 0.3782, 0.1005, 0.5009, -0.2225, 0.4147, -0.15, 0.3695, -0.2325, 0.3023, -0.1255, 0.3695, -0.2325, 0.4147, -0.15, -0.4179, 0.1718, -0.4043, 0.2534, -0.4425, 0.218, -0.501, 0.2224, -0.4425, 0.218, -0.4043, 0.2534, 0.528, 1.48, 0.5001, 1.615, 0.3218, 1.711, 0.5001, 1.615, 0.528, 1.48, 0.7602, 1.473])
me_towerone400.materials.append(mat_base_rock_main)
me_towerone400.use_remesh_preserve_volume = False
me_towerone400.use_remesh_preserve_attributes = False
me_towerone400.use_mirror_vertex_groups = False
me_towerone400.update()

# ---- objects
ob_base = bpy.data.objects.new('base', None)
ob_detail200 = bpy.data.objects.new('detail200', None)
ob_detail80 = bpy.data.objects.new('detail80', None)
ob_detail1 = bpy.data.objects.new('detail1', None)
ob_col_1 = bpy.data.objects.new('col-1', None)
ob_start = bpy.data.objects.new('start', None)
ob_colmesh_1 = bpy.data.objects.new('colmesh-1', me_towerone400_004)
ob_towerone1 = bpy.data.objects.new('towerone1', me_towerone400_002)
ob_towerone80 = bpy.data.objects.new('towerone80', me_towerone400_001)
ob_towerone200 = bpy.data.objects.new('towerone200', me_towerone400)
ob_hemi = bpy.data.objects.new('Hemi', light_hemi)

# ---- transforms, parenting, visibility, modifiers, constraints
ob_base.location = (0.0, 0.0, 0.0)
ob_base.empty_image_offset = (0.0, 0.0)
ob_base.lineart.crease_threshold = 0.0
ob_detail200.parent = ob_base
ob_detail200.location = (0.0, 0.0, 0.0)
ob_detail200.empty_image_offset = (0.0, 0.0)
ob_detail200.lineart.crease_threshold = 0.0
ob_detail80.parent = ob_base
ob_detail80.location = (0.0, 0.0, 0.0)
ob_detail80.empty_image_offset = (0.0, 0.0)
ob_detail80.lineart.crease_threshold = 0.0
ob_detail1.parent = ob_base
ob_detail1.location = (0.0, 0.0, 0.0)
ob_detail1.empty_image_offset = (0.0, 0.0)
ob_detail1.lineart.crease_threshold = 0.0
ob_col_1.parent = ob_base
ob_col_1.location = (0.0, 0.0, 0.0)
ob_col_1.empty_image_offset = (0.0, 0.0)
ob_col_1.lineart.crease_threshold = 0.0
ob_start.parent = ob_base
ob_start.location = (0.0, 0.0, 0.0)
ob_start.empty_display_size = 0.5
ob_start.empty_image_offset = (0.0, 0.0)
ob_start.lineart.crease_threshold = 0.0
ob_colmesh_1.parent = ob_start
ob_colmesh_1.location = (0.0, 0.0, 0.0)
ob_colmesh_1.lineart.crease_threshold = 0.0
ob_towerone1.parent = ob_start
ob_towerone1.location = (0.0, 0.0, 0.0)
ob_towerone1.lineart.crease_threshold = 0.0
ob_towerone80.parent = ob_start
ob_towerone80.location = (0.0, 0.0, 0.0)
ob_towerone80.lineart.crease_threshold = 0.0
ob_towerone200.parent = ob_start
ob_towerone200.location = (0.0, 0.0, 0.0)
ob_towerone200.lineart.crease_threshold = 0.0
ob_hemi.location = (0.0, -8.0, 0.0)
ob_hemi.lineart.crease_threshold = 0.0

# ---- collection membership
col_collection_1.objects.link(ob_base)
col_collection_1.objects.link(ob_detail200)
col_collection_1.objects.link(ob_detail80)
col_collection_1.objects.link(ob_detail1)
col_collection_1.objects.link(ob_col_1)
col_collection_1.objects.link(ob_start)
col_collection_1.objects.link(ob_colmesh_1)
col_collection_1.objects.link(ob_towerone1)
col_collection_1.objects.link(ob_towerone80)
col_collection_1.objects.link(ob_towerone200)
col_collection_1.objects.link(ob_hemi)

# ---- scene / render settings (as saved in the file)
scene.frame_start = 1; scene.frame_end = 250; scene.frame_set(1)
scene.render.engine = 'BLENDER_EEVEE_NEXT'
scene.render.resolution_percentage = 50
scene.render.dither_intensity = 0.0
scene.cycles.use_denoising = False
scene.cycles.samples = 128
scene.cycles.sampling_pattern = 'TABULATED_SOBOL'
scene.cycles.light_sampling_threshold = 0.0
scene.cycles.use_adaptive_sampling = False
scene.cycles.use_light_tree = False
scene.cycles.blur_glossy = 0.0
scene.cycles.sample_clamp_indirect = 0.0
scene.view_settings.view_transform = 'Standard'
bpy.context.view_layer.update()

# ---- added for rendering (the .blend has no active camera): camera
cam_auto = bpy.data.cameras.new('AutoCamera')
cam_auto.lens = 50.0
cam_auto.sensor_width = 36.0
cam_auto.clip_end = 1000.0
ob_auto_camera = bpy.data.objects.new('AutoCamera', cam_auto)
scene.collection.objects.link(ob_auto_camera)
ob_auto_camera.location = (8.74083, -10.6352, 10.2592)
ob_auto_camera.rotation_euler = (1.09748, -7.21219e-08, 0.694738)
scene.camera = ob_auto_camera
bpy.context.view_layer.update()
